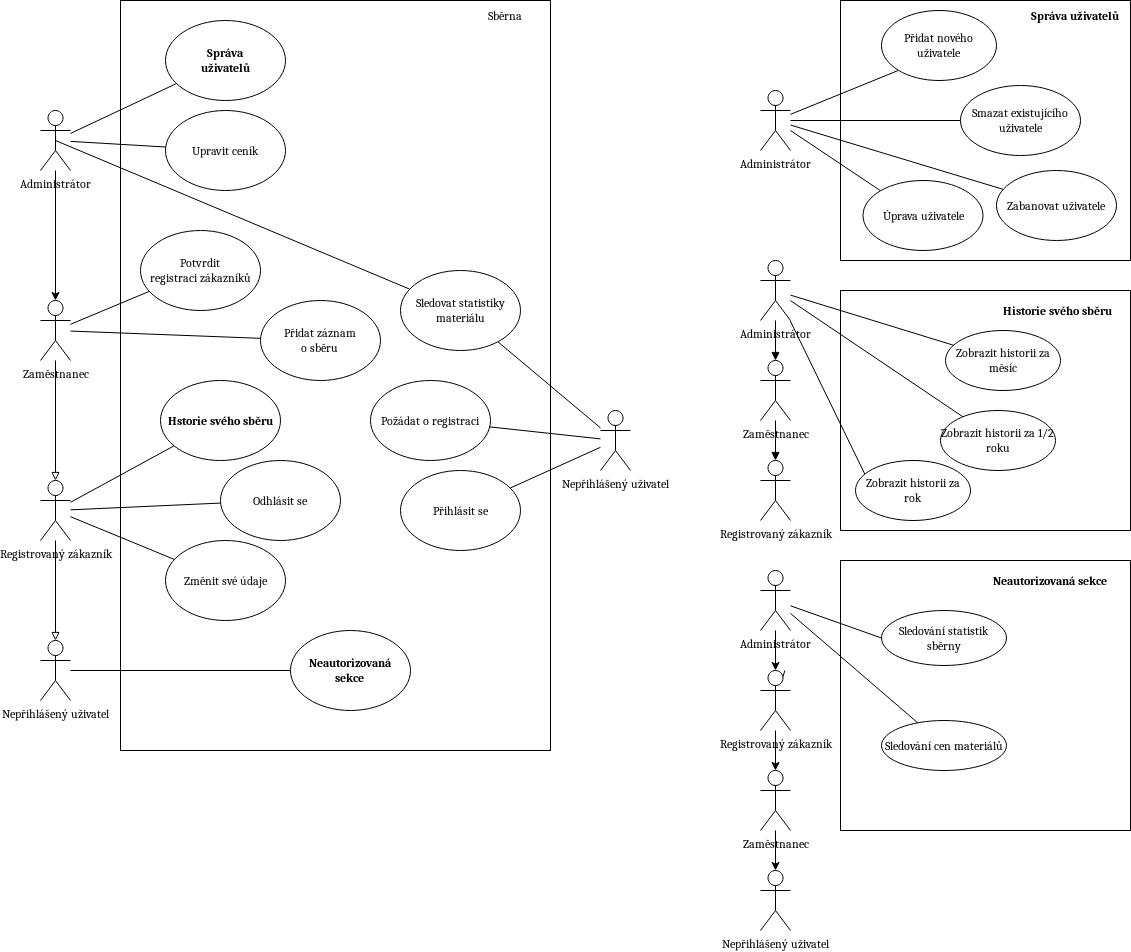

The diagram above was exported from draw.io. Its source (the exported page's mxGraphModel, read from the mxfile embedded in the PNG):
<mxGraphModel dx="1262" dy="681" grid="1" gridSize="10" guides="1" tooltips="1" connect="1" arrows="1" fold="1" page="1" pageScale="1" pageWidth="827" pageHeight="1169" math="0" shadow="0">
  <root>
    <mxCell id="0" />
    <mxCell id="1" parent="0" />
    <mxCell id="EKgEuEZk7mc13PJvkC-G-15" value="" style="rounded=0;whiteSpace=wrap;html=1;" parent="1" vertex="1">
      <mxGeometry x="210" y="90" width="430" height="750" as="geometry" />
    </mxCell>
    <mxCell id="V_ntBhKi9tJ554jvwhZu-7" style="rounded=0;orthogonalLoop=1;jettySize=auto;html=1;endArrow=none;endFill=0;" parent="1" source="V_ntBhKi9tJ554jvwhZu-1" target="V_ntBhKi9tJ554jvwhZu-2" edge="1">
      <mxGeometry relative="1" as="geometry" />
    </mxCell>
    <mxCell id="V_ntBhKi9tJ554jvwhZu-47" style="rounded=0;orthogonalLoop=1;jettySize=auto;html=1;endArrow=none;endFill=0;" parent="1" source="V_ntBhKi9tJ554jvwhZu-1" target="V_ntBhKi9tJ554jvwhZu-5" edge="1">
      <mxGeometry relative="1" as="geometry" />
    </mxCell>
    <mxCell id="XMkqQWB90wp7RECC_FFJ-20" style="edgeStyle=none;rounded=0;orthogonalLoop=1;jettySize=auto;html=1;entryX=0.5;entryY=0;entryDx=0;entryDy=0;entryPerimeter=0;endArrow=block;endFill=0;" parent="1" source="V_ntBhKi9tJ554jvwhZu-1" target="V_ntBhKi9tJ554jvwhZu-4" edge="1">
      <mxGeometry relative="1" as="geometry">
        <mxPoint x="255" y="740" as="sourcePoint" />
      </mxGeometry>
    </mxCell>
    <mxCell id="V_ntBhKi9tJ554jvwhZu-1" value="Registrovaný zákazník" style="shape=umlActor;verticalLabelPosition=bottom;verticalAlign=top;html=1;outlineConnect=0;" parent="1" vertex="1">
      <mxGeometry x="130" y="570" width="30" height="60" as="geometry" />
    </mxCell>
    <mxCell id="V_ntBhKi9tJ554jvwhZu-2" value="Změnit své údaje" style="ellipse;whiteSpace=wrap;html=1;" parent="1" vertex="1">
      <mxGeometry x="255" y="630" width="120" height="80" as="geometry" />
    </mxCell>
    <mxCell id="XMkqQWB90wp7RECC_FFJ-10" style="edgeStyle=none;rounded=0;orthogonalLoop=1;jettySize=auto;html=1;endArrow=none;endFill=0;" parent="1" source="V_ntBhKi9tJ554jvwhZu-4" target="V_ntBhKi9tJ554jvwhZu-13" edge="1">
      <mxGeometry relative="1" as="geometry" />
    </mxCell>
    <mxCell id="V_ntBhKi9tJ554jvwhZu-4" value="Nepřihlášený uživatel" style="shape=umlActor;verticalLabelPosition=bottom;verticalAlign=top;html=1;outlineConnect=0;" parent="1" vertex="1">
      <mxGeometry x="130" y="730" width="30" height="60" as="geometry" />
    </mxCell>
    <mxCell id="V_ntBhKi9tJ554jvwhZu-5" value="&lt;b&gt;Hstorie svého sběru&lt;/b&gt;" style="ellipse;whiteSpace=wrap;html=1;" parent="1" vertex="1">
      <mxGeometry x="250" y="470" width="120" height="80" as="geometry" />
    </mxCell>
    <mxCell id="V_ntBhKi9tJ554jvwhZu-11" value="Požádat o registraci" style="ellipse;whiteSpace=wrap;html=1;" parent="1" vertex="1">
      <mxGeometry x="460" y="470" width="120" height="80" as="geometry" />
    </mxCell>
    <mxCell id="V_ntBhKi9tJ554jvwhZu-13" value="&lt;b&gt;Neautorizovaná&lt;br&gt;sekce&lt;/b&gt;" style="ellipse;whiteSpace=wrap;html=1;" parent="1" vertex="1">
      <mxGeometry x="380" y="720" width="120" height="80" as="geometry" />
    </mxCell>
    <mxCell id="V_ntBhKi9tJ554jvwhZu-20" value="Přihlásit se" style="ellipse;whiteSpace=wrap;html=1;" parent="1" vertex="1">
      <mxGeometry x="490" y="560" width="120" height="80" as="geometry" />
    </mxCell>
    <mxCell id="XMkqQWB90wp7RECC_FFJ-36" style="edgeStyle=none;rounded=0;orthogonalLoop=1;jettySize=auto;html=1;entryX=0.5;entryY=0;entryDx=0;entryDy=0;entryPerimeter=0;endArrow=block;endFill=0;" parent="1" source="V_ntBhKi9tJ554jvwhZu-22" target="V_ntBhKi9tJ554jvwhZu-1" edge="1">
      <mxGeometry relative="1" as="geometry" />
    </mxCell>
    <mxCell id="V_ntBhKi9tJ554jvwhZu-22" value="Zaměstnanec" style="shape=umlActor;verticalLabelPosition=bottom;verticalAlign=top;html=1;outlineConnect=0;" parent="1" vertex="1">
      <mxGeometry x="130" y="390" width="30" height="60" as="geometry" />
    </mxCell>
    <mxCell id="XMkqQWB90wp7RECC_FFJ-12" style="edgeStyle=none;rounded=0;orthogonalLoop=1;jettySize=auto;html=1;endArrow=none;endFill=0;" parent="1" source="V_ntBhKi9tJ554jvwhZu-25" target="V_ntBhKi9tJ554jvwhZu-22" edge="1">
      <mxGeometry relative="1" as="geometry" />
    </mxCell>
    <mxCell id="V_ntBhKi9tJ554jvwhZu-25" value="Potvrdit&lt;br&gt;registraci zákazníků" style="ellipse;whiteSpace=wrap;html=1;" parent="1" vertex="1">
      <mxGeometry x="230" y="320" width="120" height="80" as="geometry" />
    </mxCell>
    <mxCell id="XMkqQWB90wp7RECC_FFJ-13" style="edgeStyle=none;rounded=0;orthogonalLoop=1;jettySize=auto;html=1;endArrow=none;endFill=0;" parent="1" source="V_ntBhKi9tJ554jvwhZu-27" target="V_ntBhKi9tJ554jvwhZu-22" edge="1">
      <mxGeometry relative="1" as="geometry" />
    </mxCell>
    <mxCell id="V_ntBhKi9tJ554jvwhZu-27" value="Přidat záznam&lt;br&gt;o sběru" style="ellipse;whiteSpace=wrap;html=1;" parent="1" vertex="1">
      <mxGeometry x="350" y="390" width="120" height="80" as="geometry" />
    </mxCell>
    <mxCell id="V_ntBhKi9tJ554jvwhZu-41" style="rounded=0;orthogonalLoop=1;jettySize=auto;html=1;endArrow=none;endFill=0;" parent="1" source="V_ntBhKi9tJ554jvwhZu-29" target="V_ntBhKi9tJ554jvwhZu-40" edge="1">
      <mxGeometry relative="1" as="geometry" />
    </mxCell>
    <mxCell id="hY8H-xc5kVL3bs-PJUMS-1" value="" style="edgeStyle=orthogonalEdgeStyle;rounded=0;orthogonalLoop=1;jettySize=auto;html=1;" parent="1" source="V_ntBhKi9tJ554jvwhZu-29" target="V_ntBhKi9tJ554jvwhZu-22" edge="1">
      <mxGeometry relative="1" as="geometry" />
    </mxCell>
    <mxCell id="V_ntBhKi9tJ554jvwhZu-29" value="Administrátor" style="shape=umlActor;verticalLabelPosition=bottom;verticalAlign=top;html=1;outlineConnect=0;" parent="1" vertex="1">
      <mxGeometry x="130" y="200" width="30" height="60" as="geometry" />
    </mxCell>
    <mxCell id="EKgEuEZk7mc13PJvkC-G-13" style="edgeStyle=none;rounded=0;orthogonalLoop=1;jettySize=auto;html=1;endArrow=none;endFill=0;" parent="1" source="V_ntBhKi9tJ554jvwhZu-38" target="V_ntBhKi9tJ554jvwhZu-29" edge="1">
      <mxGeometry relative="1" as="geometry" />
    </mxCell>
    <mxCell id="V_ntBhKi9tJ554jvwhZu-38" value="&lt;div&gt;Upravit ceník&lt;/div&gt;" style="ellipse;whiteSpace=wrap;html=1;" parent="1" vertex="1">
      <mxGeometry x="255" y="200" width="120" height="80" as="geometry" />
    </mxCell>
    <mxCell id="V_ntBhKi9tJ554jvwhZu-40" value="&lt;b&gt;Správa&lt;br&gt;uživatelů&lt;/b&gt;" style="ellipse;whiteSpace=wrap;html=1;" parent="1" vertex="1">
      <mxGeometry x="255" y="110" width="120" height="80" as="geometry" />
    </mxCell>
    <mxCell id="hY8H-xc5kVL3bs-PJUMS-5" style="edgeStyle=none;rounded=0;orthogonalLoop=1;jettySize=auto;html=1;endArrow=none;endFill=0;" parent="1" source="hY8H-xc5kVL3bs-PJUMS-2" target="V_ntBhKi9tJ554jvwhZu-20" edge="1">
      <mxGeometry relative="1" as="geometry" />
    </mxCell>
    <mxCell id="hY8H-xc5kVL3bs-PJUMS-6" style="edgeStyle=none;rounded=0;orthogonalLoop=1;jettySize=auto;html=1;endArrow=none;endFill=0;" parent="1" source="hY8H-xc5kVL3bs-PJUMS-2" target="V_ntBhKi9tJ554jvwhZu-11" edge="1">
      <mxGeometry relative="1" as="geometry" />
    </mxCell>
    <mxCell id="hY8H-xc5kVL3bs-PJUMS-2" value="Nepřihlášený uživatel" style="shape=umlActor;verticalLabelPosition=bottom;verticalAlign=top;html=1;outlineConnect=0;" parent="1" vertex="1">
      <mxGeometry x="690" y="500" width="30" height="60" as="geometry" />
    </mxCell>
    <mxCell id="hY8H-xc5kVL3bs-PJUMS-4" style="rounded=0;orthogonalLoop=1;jettySize=auto;html=1;endArrow=none;endFill=0;" parent="1" source="hY8H-xc5kVL3bs-PJUMS-3" target="V_ntBhKi9tJ554jvwhZu-1" edge="1">
      <mxGeometry relative="1" as="geometry" />
    </mxCell>
    <mxCell id="hY8H-xc5kVL3bs-PJUMS-3" value="Odhlásit se" style="ellipse;whiteSpace=wrap;html=1;" parent="1" vertex="1">
      <mxGeometry x="310" y="550" width="120" height="80" as="geometry" />
    </mxCell>
    <mxCell id="EKgEuEZk7mc13PJvkC-G-1" value="" style="rounded=0;whiteSpace=wrap;html=1;" parent="1" vertex="1">
      <mxGeometry x="930" y="90" width="290" height="260" as="geometry" />
    </mxCell>
    <mxCell id="EKgEuEZk7mc13PJvkC-G-2" style="edgeStyle=none;rounded=0;orthogonalLoop=1;jettySize=auto;html=1;endArrow=none;endFill=0;entryX=0;entryY=1;entryDx=0;entryDy=0;" parent="1" source="EKgEuEZk7mc13PJvkC-G-5" target="EKgEuEZk7mc13PJvkC-G-6" edge="1">
      <mxGeometry relative="1" as="geometry" />
    </mxCell>
    <mxCell id="EKgEuEZk7mc13PJvkC-G-3" style="edgeStyle=none;rounded=0;orthogonalLoop=1;jettySize=auto;html=1;entryX=0;entryY=0.5;entryDx=0;entryDy=0;endArrow=none;endFill=0;" parent="1" source="EKgEuEZk7mc13PJvkC-G-5" target="EKgEuEZk7mc13PJvkC-G-8" edge="1">
      <mxGeometry relative="1" as="geometry" />
    </mxCell>
    <mxCell id="EKgEuEZk7mc13PJvkC-G-4" style="edgeStyle=none;rounded=0;orthogonalLoop=1;jettySize=auto;html=1;entryX=0;entryY=0;entryDx=0;entryDy=0;endArrow=none;endFill=0;" parent="1" source="EKgEuEZk7mc13PJvkC-G-5" target="EKgEuEZk7mc13PJvkC-G-9" edge="1">
      <mxGeometry relative="1" as="geometry" />
    </mxCell>
    <mxCell id="m69IqQJuMPPHforkfQXi-8" style="edgeStyle=none;rounded=0;orthogonalLoop=1;jettySize=auto;html=1;endArrow=none;endFill=0;" edge="1" parent="1" source="EKgEuEZk7mc13PJvkC-G-5" target="m69IqQJuMPPHforkfQXi-7">
      <mxGeometry relative="1" as="geometry" />
    </mxCell>
    <mxCell id="EKgEuEZk7mc13PJvkC-G-5" value="Administrátor" style="shape=umlActor;verticalLabelPosition=bottom;verticalAlign=top;html=1;outlineConnect=0;" parent="1" vertex="1">
      <mxGeometry x="850" y="180" width="30" height="60" as="geometry" />
    </mxCell>
    <mxCell id="EKgEuEZk7mc13PJvkC-G-6" value="Přidat nového uživatele" style="ellipse;whiteSpace=wrap;html=1;" parent="1" vertex="1">
      <mxGeometry x="971" y="100" width="115" height="70" as="geometry" />
    </mxCell>
    <mxCell id="EKgEuEZk7mc13PJvkC-G-7" value="&lt;b&gt;Správa uživatelů&lt;/b&gt;" style="text;html=1;strokeColor=none;fillColor=none;align=center;verticalAlign=middle;whiteSpace=wrap;rounded=0;" parent="1" vertex="1">
      <mxGeometry x="1110" y="90" width="110" height="30" as="geometry" />
    </mxCell>
    <mxCell id="EKgEuEZk7mc13PJvkC-G-8" value="Smazat existujícího uživatele" style="ellipse;whiteSpace=wrap;html=1;" parent="1" vertex="1">
      <mxGeometry x="1050" y="175" width="120" height="70" as="geometry" />
    </mxCell>
    <mxCell id="EKgEuEZk7mc13PJvkC-G-9" value="Úprava uživatele" style="ellipse;whiteSpace=wrap;html=1;" parent="1" vertex="1">
      <mxGeometry x="952.5" y="270" width="120" height="70" as="geometry" />
    </mxCell>
    <mxCell id="EKgEuEZk7mc13PJvkC-G-16" value="&lt;font style=&quot;font-size: 12px;&quot;&gt;Sběrna&lt;/font&gt;" style="text;html=1;strokeColor=none;fillColor=none;align=center;verticalAlign=middle;whiteSpace=wrap;rounded=0;" parent="1" vertex="1">
      <mxGeometry x="540" y="90" width="110" height="30" as="geometry" />
    </mxCell>
    <mxCell id="EKgEuEZk7mc13PJvkC-G-17" value="" style="rounded=0;whiteSpace=wrap;html=1;fontSize=12;" parent="1" vertex="1">
      <mxGeometry x="930" y="380" width="290" height="240" as="geometry" />
    </mxCell>
    <mxCell id="EKgEuEZk7mc13PJvkC-G-18" value="&lt;b&gt;Historie svého sběru&lt;/b&gt;" style="text;html=1;strokeColor=none;fillColor=none;align=center;verticalAlign=middle;whiteSpace=wrap;rounded=0;fontSize=12;" parent="1" vertex="1">
      <mxGeometry x="1075" y="380" width="145" height="40" as="geometry" />
    </mxCell>
    <mxCell id="EKgEuEZk7mc13PJvkC-G-19" value="Registrovaný zákazník" style="shape=umlActor;verticalLabelPosition=bottom;verticalAlign=top;html=1;outlineConnect=0;fontSize=12;" parent="1" vertex="1">
      <mxGeometry x="850" y="550" width="30" height="60" as="geometry" />
    </mxCell>
    <mxCell id="m69IqQJuMPPHforkfQXi-22" style="edgeStyle=none;rounded=0;orthogonalLoop=1;jettySize=auto;html=1;endArrow=block;endFill=1;" edge="1" parent="1" source="EKgEuEZk7mc13PJvkC-G-29" target="EKgEuEZk7mc13PJvkC-G-19">
      <mxGeometry relative="1" as="geometry" />
    </mxCell>
    <mxCell id="EKgEuEZk7mc13PJvkC-G-29" value="&lt;div&gt;Zaměstnanec&lt;/div&gt;" style="shape=umlActor;verticalLabelPosition=bottom;verticalAlign=top;html=1;outlineConnect=0;fontSize=12;" parent="1" vertex="1">
      <mxGeometry x="850" y="450" width="30" height="60" as="geometry" />
    </mxCell>
    <mxCell id="m69IqQJuMPPHforkfQXi-21" style="edgeStyle=none;rounded=0;orthogonalLoop=1;jettySize=auto;html=1;endArrow=block;endFill=1;" edge="1" parent="1" source="EKgEuEZk7mc13PJvkC-G-30" target="EKgEuEZk7mc13PJvkC-G-29">
      <mxGeometry relative="1" as="geometry" />
    </mxCell>
    <mxCell id="m69IqQJuMPPHforkfQXi-23" style="edgeStyle=none;rounded=0;orthogonalLoop=1;jettySize=auto;html=1;endArrow=none;endFill=0;" edge="1" parent="1" source="EKgEuEZk7mc13PJvkC-G-30" target="EKgEuEZk7mc13PJvkC-G-32">
      <mxGeometry relative="1" as="geometry" />
    </mxCell>
    <mxCell id="m69IqQJuMPPHforkfQXi-24" style="edgeStyle=none;rounded=0;orthogonalLoop=1;jettySize=auto;html=1;entryX=0.087;entryY=0.25;entryDx=0;entryDy=0;entryPerimeter=0;endArrow=none;endFill=0;" edge="1" parent="1" source="EKgEuEZk7mc13PJvkC-G-30" target="EKgEuEZk7mc13PJvkC-G-34">
      <mxGeometry relative="1" as="geometry" />
    </mxCell>
    <mxCell id="m69IqQJuMPPHforkfQXi-25" style="edgeStyle=none;rounded=0;orthogonalLoop=1;jettySize=auto;html=1;endArrow=none;endFill=0;" edge="1" parent="1" source="EKgEuEZk7mc13PJvkC-G-30" target="EKgEuEZk7mc13PJvkC-G-33">
      <mxGeometry relative="1" as="geometry" />
    </mxCell>
    <mxCell id="EKgEuEZk7mc13PJvkC-G-30" value="Administrátor" style="shape=umlActor;verticalLabelPosition=bottom;verticalAlign=top;html=1;outlineConnect=0;fontSize=12;" parent="1" vertex="1">
      <mxGeometry x="850" y="350" width="30" height="60" as="geometry" />
    </mxCell>
    <mxCell id="EKgEuEZk7mc13PJvkC-G-32" value="Zobrazit historii za měsíc" style="ellipse;whiteSpace=wrap;html=1;fontSize=12;" parent="1" vertex="1">
      <mxGeometry x="1035" y="420" width="115" height="60" as="geometry" />
    </mxCell>
    <mxCell id="EKgEuEZk7mc13PJvkC-G-33" value="Zobrazit historii za 1/2 roku" style="ellipse;whiteSpace=wrap;html=1;fontSize=12;" parent="1" vertex="1">
      <mxGeometry x="1030" y="500" width="115" height="60" as="geometry" />
    </mxCell>
    <mxCell id="EKgEuEZk7mc13PJvkC-G-34" value="Zobrazit historii za rok" style="ellipse;whiteSpace=wrap;html=1;fontSize=12;" parent="1" vertex="1">
      <mxGeometry x="945" y="550" width="115" height="60" as="geometry" />
    </mxCell>
    <mxCell id="EKgEuEZk7mc13PJvkC-G-66" value="" style="rounded=0;whiteSpace=wrap;html=1;fontSize=12;" parent="1" vertex="1">
      <mxGeometry x="930" y="650" width="290" height="270" as="geometry" />
    </mxCell>
    <mxCell id="EKgEuEZk7mc13PJvkC-G-67" value="&lt;b&gt;Neautorizovaná sekce&lt;br&gt;&lt;/b&gt;" style="text;html=1;strokeColor=none;fillColor=none;align=center;verticalAlign=middle;whiteSpace=wrap;rounded=0;fontSize=12;" parent="1" vertex="1">
      <mxGeometry x="1060" y="650" width="160" height="40" as="geometry" />
    </mxCell>
    <mxCell id="EKgEuEZk7mc13PJvkC-G-69" value="Sledování statistik sběrny" style="ellipse;whiteSpace=wrap;html=1;fontSize=12;" parent="1" vertex="1">
      <mxGeometry x="971" y="700" width="125" height="55" as="geometry" />
    </mxCell>
    <mxCell id="EKgEuEZk7mc13PJvkC-G-70" value="Sledování cen materiálů" style="ellipse;whiteSpace=wrap;html=1;fontSize=12;" parent="1" vertex="1">
      <mxGeometry x="971" y="810" width="125" height="50" as="geometry" />
    </mxCell>
    <mxCell id="m69IqQJuMPPHforkfQXi-36" style="edgeStyle=none;rounded=0;orthogonalLoop=1;jettySize=auto;html=1;entryX=0.5;entryY=0;entryDx=0;entryDy=0;entryPerimeter=0;endArrow=classic;endFill=1;" edge="1" parent="1" source="EKgEuEZk7mc13PJvkC-G-74" target="EKgEuEZk7mc13PJvkC-G-82">
      <mxGeometry relative="1" as="geometry" />
    </mxCell>
    <mxCell id="EKgEuEZk7mc13PJvkC-G-74" value="Registrovaný zákazník" style="shape=umlActor;verticalLabelPosition=bottom;verticalAlign=top;html=1;outlineConnect=0;fontSize=12;" parent="1" vertex="1">
      <mxGeometry x="850" y="760" width="30" height="60" as="geometry" />
    </mxCell>
    <mxCell id="m69IqQJuMPPHforkfQXi-35" style="edgeStyle=none;rounded=0;orthogonalLoop=1;jettySize=auto;html=1;endArrow=classic;endFill=1;" edge="1" parent="1" source="EKgEuEZk7mc13PJvkC-G-78" target="EKgEuEZk7mc13PJvkC-G-74">
      <mxGeometry relative="1" as="geometry" />
    </mxCell>
    <mxCell id="m69IqQJuMPPHforkfQXi-39" style="edgeStyle=none;rounded=0;orthogonalLoop=1;jettySize=auto;html=1;entryX=0;entryY=0.5;entryDx=0;entryDy=0;endArrow=none;endFill=0;" edge="1" parent="1" source="EKgEuEZk7mc13PJvkC-G-78" target="EKgEuEZk7mc13PJvkC-G-69">
      <mxGeometry relative="1" as="geometry" />
    </mxCell>
    <mxCell id="m69IqQJuMPPHforkfQXi-40" style="edgeStyle=none;rounded=0;orthogonalLoop=1;jettySize=auto;html=1;endArrow=none;endFill=0;" edge="1" parent="1" source="EKgEuEZk7mc13PJvkC-G-78" target="EKgEuEZk7mc13PJvkC-G-70">
      <mxGeometry relative="1" as="geometry" />
    </mxCell>
    <mxCell id="EKgEuEZk7mc13PJvkC-G-78" value="Administrátor" style="shape=umlActor;verticalLabelPosition=bottom;verticalAlign=top;html=1;outlineConnect=0;fontSize=12;" parent="1" vertex="1">
      <mxGeometry x="850" y="660" width="30" height="60" as="geometry" />
    </mxCell>
    <mxCell id="m69IqQJuMPPHforkfQXi-37" style="edgeStyle=none;rounded=0;orthogonalLoop=1;jettySize=auto;html=1;entryX=0.5;entryY=0;entryDx=0;entryDy=0;entryPerimeter=0;endArrow=classic;endFill=1;" edge="1" parent="1" source="EKgEuEZk7mc13PJvkC-G-82" target="EKgEuEZk7mc13PJvkC-G-86">
      <mxGeometry relative="1" as="geometry" />
    </mxCell>
    <mxCell id="EKgEuEZk7mc13PJvkC-G-82" value="&lt;div&gt;Zaměstnanec&lt;/div&gt;" style="shape=umlActor;verticalLabelPosition=bottom;verticalAlign=top;html=1;outlineConnect=0;fontSize=12;" parent="1" vertex="1">
      <mxGeometry x="850" y="860" width="30" height="60" as="geometry" />
    </mxCell>
    <mxCell id="EKgEuEZk7mc13PJvkC-G-86" value="Nepřihlášený uživatel" style="shape=umlActor;verticalLabelPosition=bottom;verticalAlign=top;html=1;outlineConnect=0;fontSize=12;" parent="1" vertex="1">
      <mxGeometry x="850" y="960" width="30" height="60" as="geometry" />
    </mxCell>
    <mxCell id="m69IqQJuMPPHforkfQXi-4" style="rounded=0;orthogonalLoop=1;jettySize=auto;html=1;endArrow=none;endFill=0;" edge="1" parent="1" source="m69IqQJuMPPHforkfQXi-1" target="hY8H-xc5kVL3bs-PJUMS-2">
      <mxGeometry relative="1" as="geometry" />
    </mxCell>
    <mxCell id="m69IqQJuMPPHforkfQXi-6" style="edgeStyle=none;rounded=0;orthogonalLoop=1;jettySize=auto;html=1;entryX=0.5;entryY=0.5;entryDx=0;entryDy=0;entryPerimeter=0;endArrow=none;endFill=0;" edge="1" parent="1" source="m69IqQJuMPPHforkfQXi-1" target="V_ntBhKi9tJ554jvwhZu-29">
      <mxGeometry relative="1" as="geometry" />
    </mxCell>
    <mxCell id="m69IqQJuMPPHforkfQXi-1" value="Sledovat statistiky materiálu" style="ellipse;whiteSpace=wrap;html=1;" vertex="1" parent="1">
      <mxGeometry x="490" y="360" width="120" height="80" as="geometry" />
    </mxCell>
    <mxCell id="m69IqQJuMPPHforkfQXi-7" value="Zabanovat uživatele" style="ellipse;whiteSpace=wrap;html=1;" vertex="1" parent="1">
      <mxGeometry x="1086" y="260" width="120" height="70" as="geometry" />
    </mxCell>
    <mxCell id="m69IqQJuMPPHforkfQXi-29" style="edgeStyle=none;rounded=0;orthogonalLoop=1;jettySize=auto;html=1;exitX=0.75;exitY=0.1;exitDx=0;exitDy=0;exitPerimeter=0;endArrow=none;endFill=0;" edge="1" parent="1" source="EKgEuEZk7mc13PJvkC-G-74" target="EKgEuEZk7mc13PJvkC-G-74">
      <mxGeometry relative="1" as="geometry" />
    </mxCell>
  </root>
</mxGraphModel>